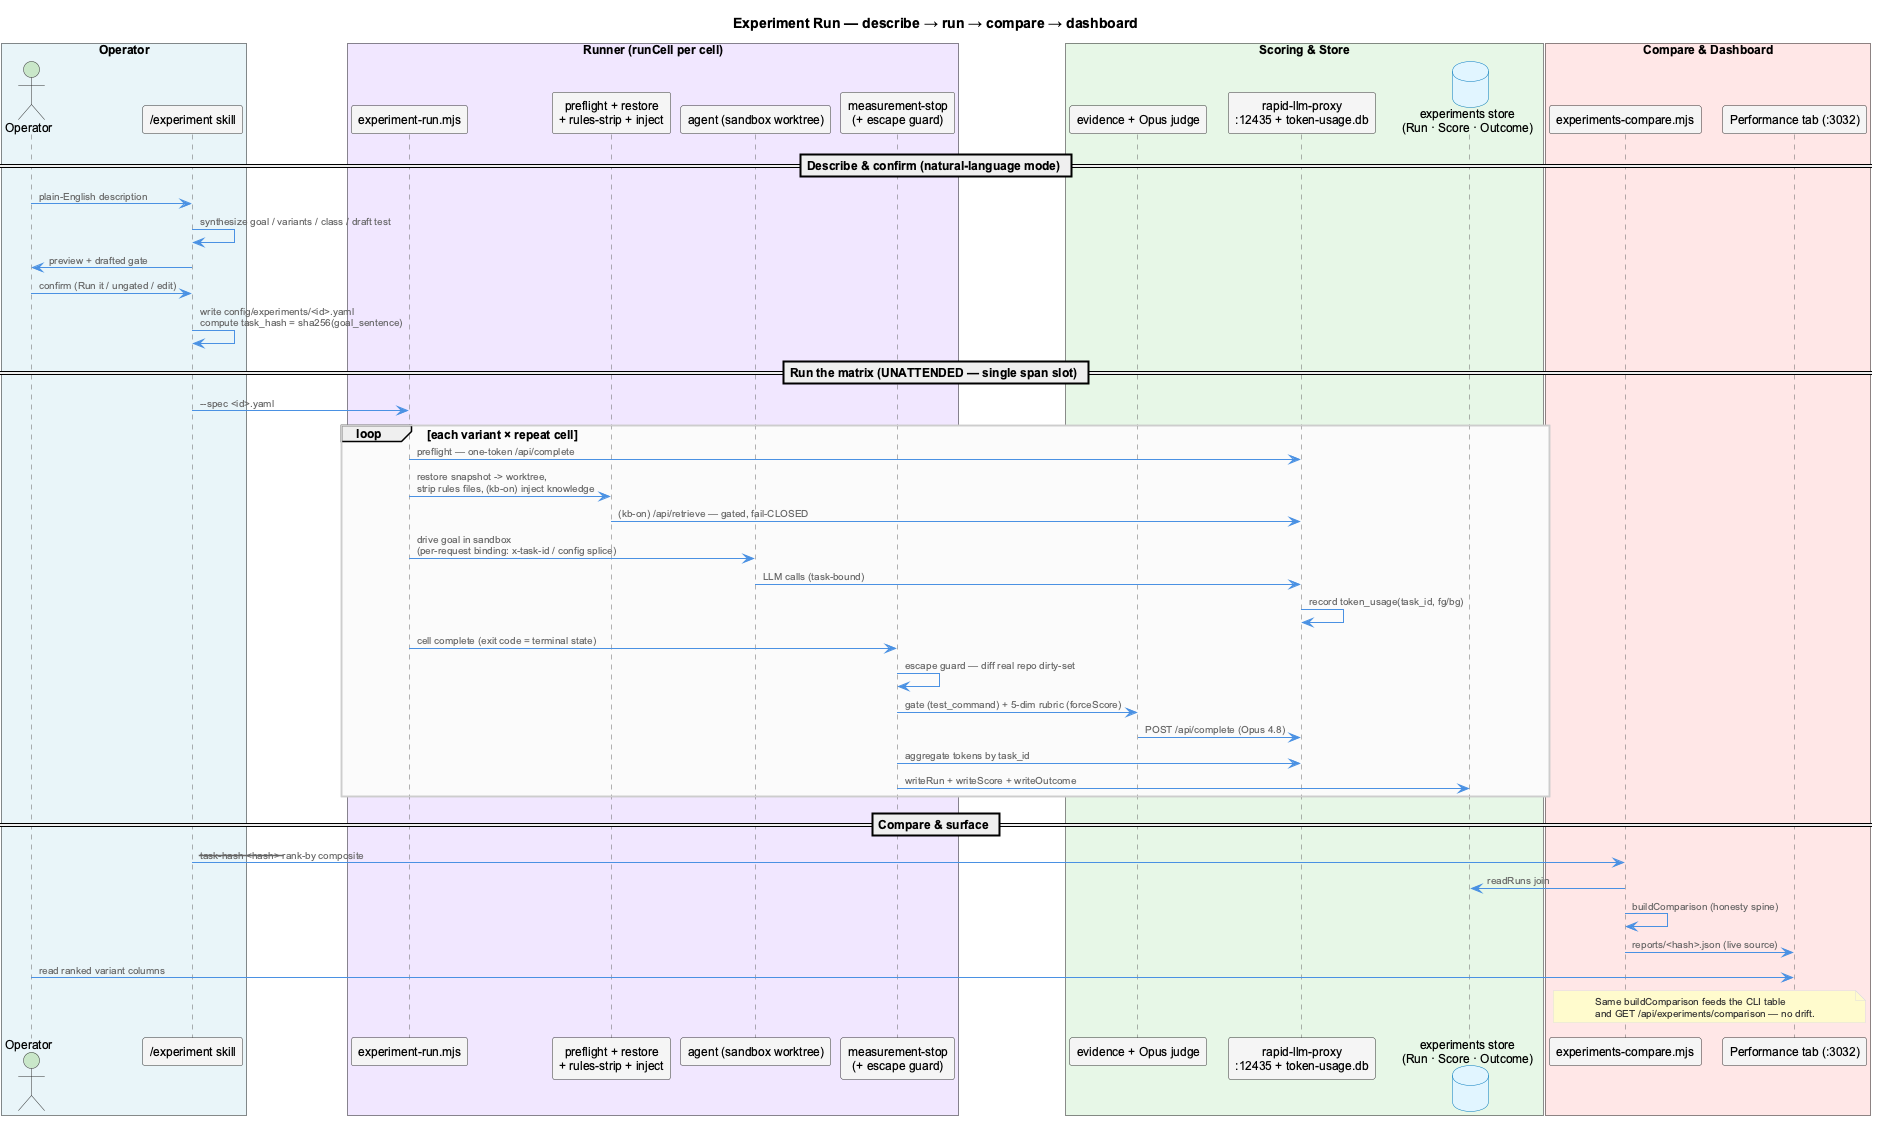

The diagram above was rendered by PlantUML. Its source (embedded in the PNG):
@startuml experiment-run-sequence
!include _standard-style.puml

title Experiment Run — describe → run → compare → dashboard

box "Operator" #E8F4F8
    actor "Operator" as op
    participant "/experiment skill" as skill
end box

box "Runner (runCell per cell)" #F0E6FF
    participant "experiment-run.mjs" as runner
    participant "preflight + restore\n+ rules-strip + inject" as prep
    participant "agent (sandbox worktree)" as agent
    participant "measurement-stop\n(+ escape guard)" as mstop
end box

box "Scoring & Store" #E6F7E6
    participant "evidence + Opus judge" as judge
    participant "rapid-llm-proxy\n:12435 + token-usage.db" as proxy
    database "experiments store\n(Run · Score · Outcome)" as store
end box

box "Compare & Dashboard" #FFE6E6
    participant "experiments-compare.mjs" as compare
    participant "Performance tab (:3032)" as dash
end box

== Describe & confirm (natural-language mode) ==
op -> skill: plain-English description
skill -> skill: synthesize goal / variants / class / draft test
skill -> op: preview + drafted gate
op -> skill: confirm (Run it / ungated / edit)
skill -> skill: write config/experiments/<id>.yaml\ncompute task_hash = sha256(goal_sentence)

== Run the matrix (UNATTENDED — single span slot) ==
skill -> runner: --spec <id>.yaml
loop each variant × repeat cell
    runner -> proxy: preflight — one-token /api/complete
    runner -> prep: restore snapshot -> worktree,\nstrip rules files, (kb-on) inject knowledge
    prep -> proxy: (kb-on) /api/retrieve — gated, fail-CLOSED
    runner -> agent: drive goal in sandbox\n(per-request binding: x-task-id / config splice)
    agent -> proxy: LLM calls (task-bound)
    proxy -> proxy: record token_usage(task_id, fg/bg)
    runner -> mstop: cell complete (exit code = terminal state)
    mstop -> mstop: escape guard — diff real repo dirty-set
    mstop -> judge: gate (test_command) + 5-dim rubric (forceScore)
    judge -> proxy: POST /api/complete (Opus 4.8)
    mstop -> proxy: aggregate tokens by task_id
    mstop -> store: writeRun + writeScore + writeOutcome
end

== Compare & surface ==
skill -> compare: --task-hash <hash> --rank-by composite
compare -> store: readRuns join
compare -> compare: buildComparison (honesty spine)
compare -> dash: reports/<hash>.json (live source)
op -> dash: read ranked variant columns

note over compare,dash
  Same buildComparison feeds the CLI table
  and GET /api/experiments/comparison — no drift.
end note

@enduml